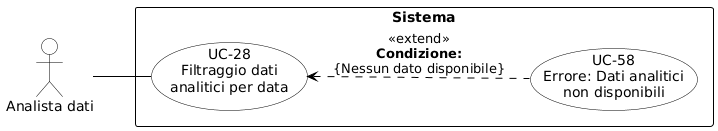

The diagram above was rendered by PlantUML. Its source (embedded in the PNG):
@startuml
skinparam shadowing false
skinparam defaultFontName Arial
left to right direction
skinparam nodesep 15
skinparam ranksep 50
 
skinparam usecase {
    BackgroundColor white
    BorderColor black
    ArrowColor black
}
skinparam actor {
    BackgroundColor white
    BorderColor black
}
skinparam rectangle {
    BorderColor black
    FontStyle bold
}
 
actor "Analista dati" as AD
 
rectangle "Sistema" {
    usecase "UC-28\nFiltraggio dati\nanalitici per data" as UC28
    usecase "UC-58\nErrore: Dati analitici\nnon disponibili" as UC58
    
    ' Relazione di Estensione con condizione specifica
    UC28 <.. UC58 : <<extend>>\n**Condizione:**\n{Nessun dato disponibile}
}
 
AD -- UC28
@enduml